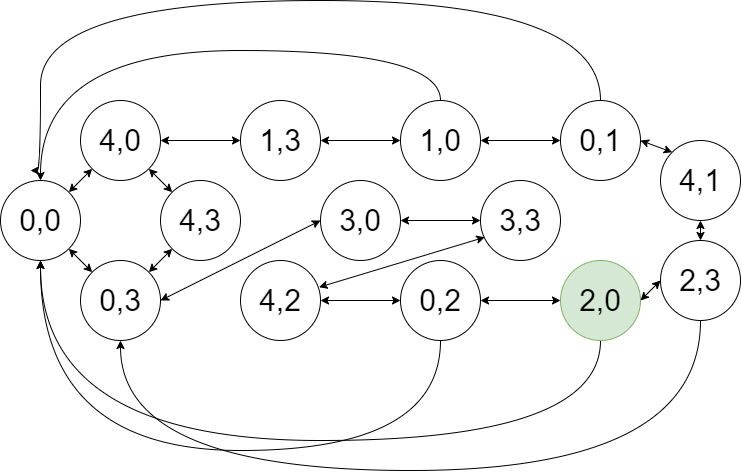

The diagram above was exported from draw.io. Its source (the exported page's mxGraphModel, read from the mxfile embedded in the PNG):
<mxGraphModel dx="1000" dy="1080" grid="1" gridSize="10" guides="1" tooltips="1" connect="1" arrows="1" fold="1" page="1" pageScale="1" pageWidth="827" pageHeight="1169" math="0" shadow="0">
  <root>
    <mxCell id="0" />
    <mxCell id="1" parent="0" />
    <mxCell id="zV-fdzQqkpEAgB5WyrFW-1" value="&lt;font style=&quot;font-size: 30px&quot;&gt;0,0&lt;/font&gt;" style="ellipse;whiteSpace=wrap;html=1;aspect=fixed;" vertex="1" parent="1">
      <mxGeometry x="40" y="370" width="80" height="80" as="geometry" />
    </mxCell>
    <mxCell id="zV-fdzQqkpEAgB5WyrFW-2" value="&lt;font style=&quot;font-size: 30px&quot;&gt;4,0&lt;/font&gt;" style="ellipse;whiteSpace=wrap;html=1;aspect=fixed;" vertex="1" parent="1">
      <mxGeometry x="120" y="290" width="80" height="80" as="geometry" />
    </mxCell>
    <mxCell id="zV-fdzQqkpEAgB5WyrFW-3" value="&lt;font style=&quot;font-size: 30px&quot;&gt;0,3&lt;/font&gt;" style="ellipse;whiteSpace=wrap;html=1;aspect=fixed;" vertex="1" parent="1">
      <mxGeometry x="120" y="450" width="80" height="80" as="geometry" />
    </mxCell>
    <mxCell id="zV-fdzQqkpEAgB5WyrFW-4" value="&lt;font style=&quot;font-size: 30px&quot;&gt;4,3&lt;/font&gt;" style="ellipse;whiteSpace=wrap;html=1;aspect=fixed;" vertex="1" parent="1">
      <mxGeometry x="200" y="370" width="80" height="80" as="geometry" />
    </mxCell>
    <mxCell id="zV-fdzQqkpEAgB5WyrFW-5" value="&lt;span style=&quot;font-size: 30px&quot;&gt;1,3&lt;/span&gt;" style="ellipse;whiteSpace=wrap;html=1;aspect=fixed;" vertex="1" parent="1">
      <mxGeometry x="280" y="290" width="80" height="80" as="geometry" />
    </mxCell>
    <mxCell id="zV-fdzQqkpEAgB5WyrFW-6" value="&lt;font style=&quot;font-size: 30px&quot;&gt;3,0&lt;/font&gt;" style="ellipse;whiteSpace=wrap;html=1;aspect=fixed;" vertex="1" parent="1">
      <mxGeometry x="360" y="370" width="80" height="80" as="geometry" />
    </mxCell>
    <mxCell id="zV-fdzQqkpEAgB5WyrFW-7" value="&lt;font style=&quot;font-size: 30px&quot;&gt;1,0&lt;br&gt;&lt;/font&gt;" style="ellipse;whiteSpace=wrap;html=1;aspect=fixed;" vertex="1" parent="1">
      <mxGeometry x="440" y="290" width="80" height="80" as="geometry" />
    </mxCell>
    <mxCell id="zV-fdzQqkpEAgB5WyrFW-8" value="&lt;font style=&quot;font-size: 30px&quot;&gt;0,1&lt;br&gt;&lt;/font&gt;" style="ellipse;whiteSpace=wrap;html=1;aspect=fixed;" vertex="1" parent="1">
      <mxGeometry x="600" y="290" width="80" height="80" as="geometry" />
    </mxCell>
    <mxCell id="zV-fdzQqkpEAgB5WyrFW-9" value="&lt;font style=&quot;font-size: 30px&quot;&gt;4,1&lt;br&gt;&lt;/font&gt;" style="ellipse;whiteSpace=wrap;html=1;aspect=fixed;" vertex="1" parent="1">
      <mxGeometry x="700" y="330" width="80" height="80" as="geometry" />
    </mxCell>
    <mxCell id="zV-fdzQqkpEAgB5WyrFW-10" value="&lt;font style=&quot;font-size: 30px&quot;&gt;4,2&lt;/font&gt;" style="ellipse;whiteSpace=wrap;html=1;aspect=fixed;" vertex="1" parent="1">
      <mxGeometry x="280" y="450" width="80" height="80" as="geometry" />
    </mxCell>
    <mxCell id="zV-fdzQqkpEAgB5WyrFW-11" value="&lt;font style=&quot;font-size: 30px&quot;&gt;0,2&lt;/font&gt;" style="ellipse;whiteSpace=wrap;html=1;aspect=fixed;" vertex="1" parent="1">
      <mxGeometry x="440" y="450" width="80" height="80" as="geometry" />
    </mxCell>
    <mxCell id="zV-fdzQqkpEAgB5WyrFW-12" value="&lt;font style=&quot;font-size: 30px&quot;&gt;3,3&lt;/font&gt;" style="ellipse;whiteSpace=wrap;html=1;aspect=fixed;" vertex="1" parent="1">
      <mxGeometry x="520" y="370" width="80" height="80" as="geometry" />
    </mxCell>
    <mxCell id="zV-fdzQqkpEAgB5WyrFW-13" value="&lt;font style=&quot;font-size: 30px&quot;&gt;2,0&lt;/font&gt;" style="ellipse;whiteSpace=wrap;html=1;aspect=fixed;fillColor=#d5e8d4;strokeColor=#82b366;" vertex="1" parent="1">
      <mxGeometry x="600" y="450" width="80" height="80" as="geometry" />
    </mxCell>
    <mxCell id="zV-fdzQqkpEAgB5WyrFW-14" value="&lt;font style=&quot;font-size: 30px&quot;&gt;2,3&lt;/font&gt;" style="ellipse;whiteSpace=wrap;html=1;aspect=fixed;" vertex="1" parent="1">
      <mxGeometry x="700" y="430" width="80" height="80" as="geometry" />
    </mxCell>
    <mxCell id="zV-fdzQqkpEAgB5WyrFW-15" value="" style="endArrow=classic;startArrow=classic;html=1;exitX=1;exitY=0;exitDx=0;exitDy=0;entryX=0;entryY=1;entryDx=0;entryDy=0;" edge="1" parent="1" source="zV-fdzQqkpEAgB5WyrFW-1" target="zV-fdzQqkpEAgB5WyrFW-2">
      <mxGeometry width="50" height="50" relative="1" as="geometry">
        <mxPoint x="50" y="340" as="sourcePoint" />
        <mxPoint x="100" y="290" as="targetPoint" />
      </mxGeometry>
    </mxCell>
    <mxCell id="zV-fdzQqkpEAgB5WyrFW-16" value="" style="endArrow=classic;startArrow=classic;html=1;exitX=1;exitY=0.5;exitDx=0;exitDy=0;entryX=0;entryY=0.5;entryDx=0;entryDy=0;" edge="1" parent="1" source="zV-fdzQqkpEAgB5WyrFW-2" target="zV-fdzQqkpEAgB5WyrFW-5">
      <mxGeometry width="50" height="50" relative="1" as="geometry">
        <mxPoint x="118.2842712474619" y="391.7157287525383" as="sourcePoint" />
        <mxPoint x="141.71572875253833" y="368.2842712474619" as="targetPoint" />
      </mxGeometry>
    </mxCell>
    <mxCell id="zV-fdzQqkpEAgB5WyrFW-17" value="" style="endArrow=classic;startArrow=classic;html=1;exitX=1;exitY=0.5;exitDx=0;exitDy=0;entryX=0;entryY=0.5;entryDx=0;entryDy=0;" edge="1" parent="1" source="zV-fdzQqkpEAgB5WyrFW-5" target="zV-fdzQqkpEAgB5WyrFW-7">
      <mxGeometry width="50" height="50" relative="1" as="geometry">
        <mxPoint x="210" y="340" as="sourcePoint" />
        <mxPoint x="290" y="340" as="targetPoint" />
      </mxGeometry>
    </mxCell>
    <mxCell id="zV-fdzQqkpEAgB5WyrFW-18" value="" style="endArrow=classic;startArrow=classic;html=1;exitX=1;exitY=0.5;exitDx=0;exitDy=0;entryX=0;entryY=0.5;entryDx=0;entryDy=0;" edge="1" parent="1" source="zV-fdzQqkpEAgB5WyrFW-7" target="zV-fdzQqkpEAgB5WyrFW-8">
      <mxGeometry width="50" height="50" relative="1" as="geometry">
        <mxPoint x="370" y="340" as="sourcePoint" />
        <mxPoint x="450" y="340" as="targetPoint" />
      </mxGeometry>
    </mxCell>
    <mxCell id="zV-fdzQqkpEAgB5WyrFW-19" value="" style="endArrow=classic;startArrow=classic;html=1;exitX=1;exitY=0.5;exitDx=0;exitDy=0;entryX=0;entryY=0;entryDx=0;entryDy=0;" edge="1" parent="1" source="zV-fdzQqkpEAgB5WyrFW-8" target="zV-fdzQqkpEAgB5WyrFW-9">
      <mxGeometry width="50" height="50" relative="1" as="geometry">
        <mxPoint x="530" y="340" as="sourcePoint" />
        <mxPoint x="610" y="340" as="targetPoint" />
      </mxGeometry>
    </mxCell>
    <mxCell id="zV-fdzQqkpEAgB5WyrFW-20" value="" style="endArrow=classic;startArrow=classic;html=1;exitX=0.5;exitY=1;exitDx=0;exitDy=0;entryX=0.5;entryY=0;entryDx=0;entryDy=0;" edge="1" parent="1" source="zV-fdzQqkpEAgB5WyrFW-9" target="zV-fdzQqkpEAgB5WyrFW-14">
      <mxGeometry width="50" height="50" relative="1" as="geometry">
        <mxPoint x="690" y="340" as="sourcePoint" />
        <mxPoint x="721.7157287525383" y="351.7157287525383" as="targetPoint" />
      </mxGeometry>
    </mxCell>
    <mxCell id="zV-fdzQqkpEAgB5WyrFW-21" value="" style="endArrow=classic;startArrow=classic;html=1;exitX=0;exitY=0.5;exitDx=0;exitDy=0;entryX=1;entryY=0.5;entryDx=0;entryDy=0;" edge="1" parent="1" source="zV-fdzQqkpEAgB5WyrFW-14" target="zV-fdzQqkpEAgB5WyrFW-13">
      <mxGeometry width="50" height="50" relative="1" as="geometry">
        <mxPoint x="750" y="420" as="sourcePoint" />
        <mxPoint x="750" y="440" as="targetPoint" />
      </mxGeometry>
    </mxCell>
    <mxCell id="zV-fdzQqkpEAgB5WyrFW-22" value="" style="endArrow=classic;startArrow=classic;html=1;exitX=0;exitY=0.5;exitDx=0;exitDy=0;entryX=1;entryY=0.5;entryDx=0;entryDy=0;" edge="1" parent="1" source="zV-fdzQqkpEAgB5WyrFW-13" target="zV-fdzQqkpEAgB5WyrFW-11">
      <mxGeometry width="50" height="50" relative="1" as="geometry">
        <mxPoint x="710" y="480" as="sourcePoint" />
        <mxPoint x="690" y="500" as="targetPoint" />
      </mxGeometry>
    </mxCell>
    <mxCell id="zV-fdzQqkpEAgB5WyrFW-23" value="" style="endArrow=classic;startArrow=classic;html=1;exitX=0;exitY=0.5;exitDx=0;exitDy=0;" edge="1" parent="1" source="zV-fdzQqkpEAgB5WyrFW-11" target="zV-fdzQqkpEAgB5WyrFW-10">
      <mxGeometry width="50" height="50" relative="1" as="geometry">
        <mxPoint x="610" y="500" as="sourcePoint" />
        <mxPoint x="530" y="500" as="targetPoint" />
      </mxGeometry>
    </mxCell>
    <mxCell id="zV-fdzQqkpEAgB5WyrFW-24" value="" style="endArrow=classic;startArrow=classic;html=1;entryX=1;entryY=0;entryDx=0;entryDy=0;exitX=0;exitY=1;exitDx=0;exitDy=0;" edge="1" parent="1" source="zV-fdzQqkpEAgB5WyrFW-4" target="zV-fdzQqkpEAgB5WyrFW-3">
      <mxGeometry width="50" height="50" relative="1" as="geometry">
        <mxPoint x="250" y="480" as="sourcePoint" />
        <mxPoint x="370" y="500" as="targetPoint" />
      </mxGeometry>
    </mxCell>
    <mxCell id="zV-fdzQqkpEAgB5WyrFW-25" value="" style="endArrow=classic;startArrow=classic;html=1;entryX=1;entryY=1;entryDx=0;entryDy=0;exitX=0;exitY=0;exitDx=0;exitDy=0;" edge="1" parent="1" source="zV-fdzQqkpEAgB5WyrFW-3" target="zV-fdzQqkpEAgB5WyrFW-1">
      <mxGeometry width="50" height="50" relative="1" as="geometry">
        <mxPoint x="221.71572875253833" y="448.2842712474619" as="sourcePoint" />
        <mxPoint x="198.2842712474619" y="471.7157287525383" as="targetPoint" />
      </mxGeometry>
    </mxCell>
    <mxCell id="zV-fdzQqkpEAgB5WyrFW-27" value="" style="endArrow=classic;startArrow=classic;html=1;entryX=1;entryY=0.5;entryDx=0;entryDy=0;exitX=0;exitY=0.5;exitDx=0;exitDy=0;" edge="1" parent="1" source="zV-fdzQqkpEAgB5WyrFW-12" target="zV-fdzQqkpEAgB5WyrFW-6">
      <mxGeometry width="50" height="50" relative="1" as="geometry">
        <mxPoint x="369.99999999999477" y="420" as="sourcePoint" />
        <mxPoint x="290" y="420" as="targetPoint" />
      </mxGeometry>
    </mxCell>
    <mxCell id="zV-fdzQqkpEAgB5WyrFW-28" value="" style="endArrow=classic;startArrow=classic;html=1;entryX=0.982;entryY=0.334;entryDx=0;entryDy=0;exitX=0.054;exitY=0.709;exitDx=0;exitDy=0;entryPerimeter=0;exitPerimeter=0;" edge="1" parent="1" source="zV-fdzQqkpEAgB5WyrFW-12" target="zV-fdzQqkpEAgB5WyrFW-10">
      <mxGeometry width="50" height="50" relative="1" as="geometry">
        <mxPoint x="530" y="420" as="sourcePoint" />
        <mxPoint x="450.000000000005" y="420" as="targetPoint" />
      </mxGeometry>
    </mxCell>
    <mxCell id="zV-fdzQqkpEAgB5WyrFW-29" value="" style="endArrow=classic;startArrow=classic;html=1;exitX=1;exitY=1;exitDx=0;exitDy=0;entryX=0;entryY=0;entryDx=0;entryDy=0;" edge="1" parent="1" source="zV-fdzQqkpEAgB5WyrFW-2" target="zV-fdzQqkpEAgB5WyrFW-4">
      <mxGeometry width="50" height="50" relative="1" as="geometry">
        <mxPoint x="118.2842712474619" y="391.7157287525383" as="sourcePoint" />
        <mxPoint x="141.71572875253833" y="368.2842712474619" as="targetPoint" />
      </mxGeometry>
    </mxCell>
    <mxCell id="zV-fdzQqkpEAgB5WyrFW-30" value="" style="endArrow=classic;startArrow=classic;html=1;entryX=1;entryY=0.5;entryDx=0;entryDy=0;exitX=0;exitY=0.5;exitDx=0;exitDy=0;" edge="1" parent="1" source="zV-fdzQqkpEAgB5WyrFW-6" target="zV-fdzQqkpEAgB5WyrFW-3">
      <mxGeometry width="50" height="50" relative="1" as="geometry">
        <mxPoint x="530" y="420" as="sourcePoint" />
        <mxPoint x="450.000000000005" y="420" as="targetPoint" />
      </mxGeometry>
    </mxCell>
    <mxCell id="zV-fdzQqkpEAgB5WyrFW-31" value="" style="endArrow=none;startArrow=classic;html=1;exitX=0.5;exitY=0;exitDx=0;exitDy=0;entryX=0.5;entryY=0;entryDx=0;entryDy=0;edgeStyle=orthogonalEdgeStyle;curved=1;endFill=0;" edge="1" parent="1" source="zV-fdzQqkpEAgB5WyrFW-1" target="zV-fdzQqkpEAgB5WyrFW-7">
      <mxGeometry width="50" height="50" relative="1" as="geometry">
        <mxPoint x="370" y="340" as="sourcePoint" />
        <mxPoint x="450" y="340" as="targetPoint" />
        <Array as="points">
          <mxPoint x="80" y="240" />
          <mxPoint x="480" y="240" />
        </Array>
      </mxGeometry>
    </mxCell>
    <mxCell id="zV-fdzQqkpEAgB5WyrFW-33" value="" style="endArrow=none;startArrow=classic;html=1;entryX=0.5;entryY=0;entryDx=0;entryDy=0;edgeStyle=orthogonalEdgeStyle;curved=1;endFill=0;" edge="1" parent="1" target="zV-fdzQqkpEAgB5WyrFW-8">
      <mxGeometry width="50" height="50" relative="1" as="geometry">
        <mxPoint x="70" y="360" as="sourcePoint" />
        <mxPoint x="490" y="300" as="targetPoint" />
        <Array as="points">
          <mxPoint x="80" y="360" />
          <mxPoint x="80" y="190" />
          <mxPoint x="640" y="190" />
        </Array>
      </mxGeometry>
    </mxCell>
    <mxCell id="zV-fdzQqkpEAgB5WyrFW-34" value="" style="endArrow=none;startArrow=classic;html=1;exitX=0.5;exitY=1;exitDx=0;exitDy=0;entryX=0.5;entryY=1;entryDx=0;entryDy=0;edgeStyle=orthogonalEdgeStyle;curved=1;endFill=0;" edge="1" parent="1" source="zV-fdzQqkpEAgB5WyrFW-3" target="zV-fdzQqkpEAgB5WyrFW-14">
      <mxGeometry width="50" height="50" relative="1" as="geometry">
        <mxPoint x="100" y="390" as="sourcePoint" />
        <mxPoint x="500" y="310" as="targetPoint" />
        <Array as="points">
          <mxPoint x="160" y="660" />
          <mxPoint x="740" y="660" />
        </Array>
      </mxGeometry>
    </mxCell>
    <mxCell id="zV-fdzQqkpEAgB5WyrFW-35" value="" style="endArrow=none;startArrow=classic;html=1;exitX=0.5;exitY=1;exitDx=0;exitDy=0;entryX=0.5;entryY=1;entryDx=0;entryDy=0;edgeStyle=orthogonalEdgeStyle;curved=1;endFill=0;" edge="1" parent="1" source="zV-fdzQqkpEAgB5WyrFW-1" target="zV-fdzQqkpEAgB5WyrFW-11">
      <mxGeometry width="50" height="50" relative="1" as="geometry">
        <mxPoint x="170" y="540" as="sourcePoint" />
        <mxPoint x="750" y="520" as="targetPoint" />
        <Array as="points">
          <mxPoint x="80" y="640" />
          <mxPoint x="480" y="640" />
        </Array>
      </mxGeometry>
    </mxCell>
    <mxCell id="zV-fdzQqkpEAgB5WyrFW-36" value="" style="endArrow=none;startArrow=classic;html=1;exitX=0.5;exitY=1;exitDx=0;exitDy=0;entryX=0.5;entryY=1;entryDx=0;entryDy=0;edgeStyle=orthogonalEdgeStyle;curved=1;endFill=0;" edge="1" parent="1" source="zV-fdzQqkpEAgB5WyrFW-1" target="zV-fdzQqkpEAgB5WyrFW-13">
      <mxGeometry width="50" height="50" relative="1" as="geometry">
        <mxPoint x="90" y="460" as="sourcePoint" />
        <mxPoint x="490" y="540" as="targetPoint" />
        <Array as="points">
          <mxPoint x="80" y="630" />
          <mxPoint x="640" y="630" />
        </Array>
      </mxGeometry>
    </mxCell>
  </root>
</mxGraphModel>